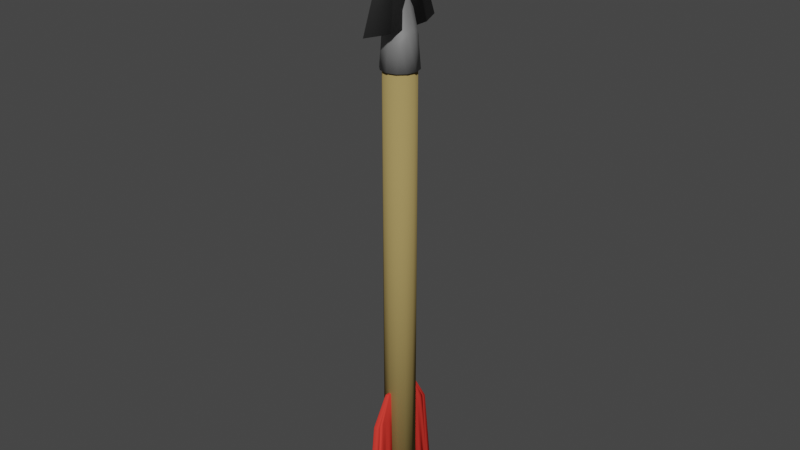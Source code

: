# Source: arrow.blend  (saved by Blender 2.83.19; exported with 4.5.12 LTS)
import bpy
from mathutils import Matrix  # noqa: F401  (used for matrix-valued properties, if any)

bpy.ops.wm.read_factory_settings(use_empty=True)
scene = bpy.context.scene
scene.name = 'Scene'

# ---- collections
col_collection = bpy.data.collections.new('Collection'); scene.collection.children.link(col_collection)

# ---- materials (node trees are filled in below, after node groups)
mat_dark_metal = bpy.data.materials.new('Dark Metal')
mat_dark_metal.use_transparent_shadow = False
mat_light_metal = bpy.data.materials.new('Light Metal')
mat_light_metal.use_transparent_shadow = False
mat_wood = bpy.data.materials.new('Wood')
mat_wood.use_transparent_shadow = False
mat_feather = bpy.data.materials.new('Feather')
mat_feather.use_transparent_shadow = False

# ---- material node trees
mat_dark_metal.use_nodes = True; mat_dark_metal.node_tree.nodes.clear()
_N = mat_dark_metal.node_tree.nodes; _L = mat_dark_metal.node_tree.links
n0 = _N.new('ShaderNodeBsdfPrincipled'); n0.name = 'Principled BSDF'; n0.location = (10, 300)
n0.distribution = 'GGX'
n0.subsurface_method = 'BURLEY'
n0.inputs[0].default_value = (0.07658, 0.07658, 0.07658, 1.0)
n0.inputs[1].default_value = 0.5
n0.inputs[3].default_value = 1.45
n0.inputs[27].default_value = (0.0, 0.0, 0.0, 1.0)
n0.inputs[28].default_value = 1.0
n1 = _N.new('ShaderNodeOutputMaterial'); n1.name = 'Material Output'; n1.location = (300, 300)
_L.new(n0.outputs[0], n1.inputs[0])
n1.is_active_output = True
mat_light_metal.use_nodes = True; mat_light_metal.node_tree.nodes.clear()
_N = mat_light_metal.node_tree.nodes; _L = mat_light_metal.node_tree.links
n0 = _N.new('ShaderNodeBsdfPrincipled'); n0.name = 'Principled BSDF'; n0.location = (10, 300)
n0.distribution = 'GGX'
n0.subsurface_method = 'BURLEY'
n0.inputs[0].default_value = (0.281, 0.281, 0.281, 1.0)
n0.inputs[1].default_value = 0.35
n0.inputs[3].default_value = 1.45
n0.inputs[27].default_value = (0.0, 0.0, 0.0, 1.0)
n0.inputs[28].default_value = 1.0
n1 = _N.new('ShaderNodeOutputMaterial'); n1.name = 'Material Output'; n1.location = (300, 300)
_L.new(n0.outputs[0], n1.inputs[0])
n1.is_active_output = True
mat_wood.use_nodes = True; mat_wood.node_tree.nodes.clear()
_N = mat_wood.node_tree.nodes; _L = mat_wood.node_tree.links
n0 = _N.new('ShaderNodeBsdfPrincipled'); n0.name = 'Principled BSDF'; n0.location = (10, 300)
n0.distribution = 'GGX'
n0.subsurface_method = 'BURLEY'
n0.inputs[0].default_value = (0.3506, 0.2575, 0.09626, 1.0)
n0.inputs[3].default_value = 1.45
n0.inputs[13].default_value = 0.0
n0.inputs[27].default_value = (0.0, 0.0, 0.0, 1.0)
n0.inputs[28].default_value = 1.0
n1 = _N.new('ShaderNodeOutputMaterial'); n1.name = 'Material Output'; n1.location = (300, 300)
_L.new(n0.outputs[0], n1.inputs[0])
n1.is_active_output = True
mat_feather.use_nodes = True; mat_feather.node_tree.nodes.clear()
_N = mat_feather.node_tree.nodes; _L = mat_feather.node_tree.links
n0 = _N.new('ShaderNodeBsdfPrincipled'); n0.name = 'Principled BSDF'; n0.location = (10, 300)
n0.distribution = 'GGX'
n0.subsurface_method = 'BURLEY'
n0.inputs[0].default_value = (0.8, 0.04663, 0.03452, 1.0)
n0.inputs[3].default_value = 1.45
n0.inputs[13].default_value = 0.0
n0.inputs[27].default_value = (0.0, 0.0, 0.0, 1.0)
n0.inputs[28].default_value = 1.0
n1 = _N.new('ShaderNodeOutputMaterial'); n1.name = 'Material Output'; n1.location = (300, 300)
_L.new(n0.outputs[0], n1.inputs[0])
n1.is_active_output = True

# ---- world
world_world = bpy.data.worlds.new('World'); scene.world = world_world
world_world.use_nodes = True; world_world.node_tree.nodes.clear()
_N = world_world.node_tree.nodes; _L = world_world.node_tree.links
n0 = _N.new('ShaderNodeOutputWorld'); n0.name = 'World Output'; n0.location = (300, 300)
n1 = _N.new('ShaderNodeBackground'); n1.name = 'Background'; n1.location = (10, 300)
n1.inputs[0].default_value = (0.05088, 0.05088, 0.05088, 1.0)
_L.new(n1.outputs[0], n0.inputs[0])
n0.is_active_output = True
world_world.color = (0.05088, 0.05088, 0.05088)
world_world.use_sun_shadow = False
world_world.sun_shadow_jitter_overblur = 0.0

# ---- meshes
me_cylinder = bpy.data.meshes.new('Cylinder')
me_cylinder.from_pydata([(-4.48e-08, 0.2901, 0.5099), (-4.48e-08, 0.2901, 8.962), (0.145, 0.2512, 0.5099), (0.145, 0.2512, 8.962), (0.2512, 0.145, 0.5099), (0.2512, 0.145, 8.962), (0.2901, -1.023e-07, 0.5099), (0.2901, -1.023e-07, 8.962), (0.2512, -0.145, 0.5099), (0.2512, -0.145, 8.962), (0.145, -0.2512, 0.5099), (0.145, -0.2512, 8.962), (-9.983e-10, -0.2901, 0.5099), (-9.983e-10, -0.2901, 8.962), (-0.145, -0.2512, 0.5099), (-0.145, -0.2512, 8.962), (-0.2512, -0.145, 0.5099), (-0.2512, -0.145, 8.962), (-0.2901, -2.244e-07, 0.5099), (-0.2901, -2.244e-07, 8.962), (-0.2512, 0.145, 0.5099), (-0.2512, 0.145, 8.962), (-0.145, 0.2512, 0.5099), (-0.145, 0.2512, 8.962), (-4.018e-07, 0.3343, 8.722), (-2.78e-10, 0.2577, 9.409), (0.1672, 0.2896, 8.722), (0.08551, 0.2191, 9.409), (0.2896, 0.1672, 8.722), (0.06012, 0.1211, 10.08), (0.3344, -3.121e-06, 8.722), (0.08259, 0.0, 10.15), (0.2896, -0.1672, 8.722), (0.06012, -0.1211, 10.08), (0.1672, -0.2896, 8.722), (0.08551, -0.2191, 9.409), (-3.513e-07, -0.3344, 8.722), (-2.78e-10, -0.2577, 9.409), (-0.1672, -0.2896, 8.722), (-0.08551, -0.2191, 9.409), (-0.2896, -0.1672, 8.722), (-0.06012, -0.1211, 10.08), (-0.3344, -3.261e-06, 8.722), (-0.08259, 0.0, 10.15), (-0.2896, 0.1672, 8.722), (-0.06012, 0.1211, 10.08), (-0.1672, 0.2896, 8.722), (-0.08551, 0.2191, 9.409), (-7.341e-07, 0.8607, 9.402), (0.1824, 0.4304, 9.402), (-5.44e-07, -1.36e-07, 11.63), (0.1824, -0.4304, 9.402), (-7.341e-07, -0.8607, 9.402), (-7.071e-07, 0.0, 11.63), (-0.1824, -0.4304, 9.402), (-0.1824, 0.4304, 9.402), (-9.461e-08, 0.2783, 9.224), (0.1815, 0.238, 9.224), (0.2479, 0.1335, 9.352), (0.2764, 0.0, 9.401), (0.2479, -0.1335, 9.352), (0.1815, -0.238, 9.224), (-9.461e-08, -0.2783, 9.224), (-0.1815, -0.238, 9.224), (-0.2479, -0.1335, 9.352), (-0.2764, 0.0, 9.401), (-0.2479, 0.1335, 9.352), (-0.1815, 0.238, 9.224), (0.03001, 0.2555, 2.664), (0.02041, 0.2552, 2.674), (0.06147, 0.4408, 0.3873), (0.04173, 0.4415, 0.3675), (-0.02959, 0.2555, 2.664), (-0.01999, 0.2552, 2.674), (-0.06105, 0.4408, 0.3873), (-0.04131, 0.4415, 0.3675), (-0.04131, 0.289, 0.2824), (-0.04131, 0.2842, 0.3022), (-0.06105, 0.289, 0.3022), (-0.01999, 0.2097, 2.664), (-0.01999, 0.212, 2.674), (-0.02959, 0.212, 2.664), (-0.04131, 0.8661, 0.2824), (-0.06105, 0.8636, 0.3022), (-0.04131, 0.869, 0.3005), (-0.01999, 0.369, 2.674), (-0.01999, 0.3722, 2.665), (-0.02959, 0.3698, 2.664), (0.04173, 0.289, 0.2824), (0.06147, 0.289, 0.3022), (0.04173, 0.2842, 0.3022), (0.02041, 0.212, 2.674), (0.02041, 0.2097, 2.664), (0.03001, 0.212, 2.664), (0.04173, 0.8661, 0.2824), (0.04173, 0.869, 0.3005), (0.06147, 0.8636, 0.3022), (0.02041, 0.369, 2.674), (0.03001, 0.3698, 2.664), (0.02041, 0.3722, 2.665), (0.02041, 0.2758, 2.674), (0.06147, 0.5163, 0.3873), (-0.04131, 0.5173, 0.3675), (-0.02959, 0.2762, 2.664), (-0.06105, 0.5163, 0.3873), (-0.01999, 0.2758, 2.674), (0.04173, 0.5173, 0.3675), (0.03001, 0.2762, 2.664), (-0.06105, 0.7444, 0.4027), (-0.01999, 0.3392, 2.674), (0.04575, 0.7449, 0.3878), (0.03001, 0.3399, 2.664), (0.02041, 0.3392, 2.674), (0.06147, 0.7444, 0.4027), (-0.04131, 0.7464, 0.383), (-0.02959, 0.3399, 2.664), (0.02041, 0.3201, 2.674), (0.06147, 0.6744, 0.4027), (-0.04131, 0.6762, 0.383), (-0.02959, 0.3207, 2.664), (-0.06105, 0.6744, 0.4027), (-0.01999, 0.3201, 2.674), (0.04173, 0.6762, 0.383), (0.03001, 0.3207, 2.664), (-0.06105, 0.7708, 0.3022), (-0.01999, 0.3436, 2.674), (0.04173, 0.7729, 0.2824), (0.03001, 0.3443, 2.664), (0.02041, 0.3436, 2.674), (0.06147, 0.7708, 0.3022), (-0.04131, 0.7729, 0.2824), (-0.02959, 0.3443, 2.664), (0.02041, 0.3142, 2.674), (0.06147, 0.663, 0.3022), (-0.04131, 0.6646, 0.2824), (-0.02959, 0.3147, 2.664), (-0.06105, 0.663, 0.3022), (-0.01999, 0.3142, 2.674), (0.04173, 0.6646, 0.2824), (0.03001, 0.3147, 2.664), (0.02041, 0.281, 2.674), (0.06147, 0.5415, 0.3022), (-0.04131, 0.5426, 0.2824), (-0.02959, 0.2813, 2.664), (-0.06105, 0.5415, 0.3022), (-0.01999, 0.281, 2.674), (0.04173, 0.5426, 0.2824), (0.03001, 0.2813, 2.664), (0.04173, 0.4284, 0.2824), (-0.06105, 0.4278, 0.3022), (-0.01999, 0.2499, 2.674), (0.03001, 0.2501, 2.664), (-0.04131, 0.4284, 0.2824), (-0.02959, 0.2501, 2.664), (0.06147, 0.4278, 0.3022), (0.02041, 0.2499, 2.674), (-0.02757, 0.2362, 1.824), (-0.04078, 0.2394, 1.824), (-0.02757, 0.6842, 2.118), (-0.04078, 0.6806, 2.118), (0.0412, 0.6806, 2.118), (0.02799, 0.6842, 2.118), (0.02799, 0.2362, 1.824), (0.0412, 0.2394, 1.824), (-0.04078, 0.362, 2.148), (0.0412, 0.362, 2.148), (0.0412, 0.4265, 2.148), (-0.04078, 0.4265, 2.148), (0.0412, 0.6, 2.153), (-0.04078, 0.6, 2.153), (-0.04078, 0.5207, 2.153), (0.0412, 0.5207, 2.153), (0.0412, 0.6123, 2.118), (-0.04078, 0.6123, 2.118), (-0.04078, 0.5127, 2.118), (0.0412, 0.5127, 2.118), (-0.04078, 0.4388, 2.118), (0.0412, 0.4388, 2.118), (-0.04078, 0.354, 2.118), (0.0412, 0.354, 2.118), (-0.03199, -0.2519, 2.658), (-0.02239, -0.2516, 2.668), (-0.06185, -0.4375, 0.3809), (-0.04211, -0.438, 0.3612), (0.02762, -0.2514, 2.658), (0.01801, -0.2513, 2.668), (0.06066, -0.4364, 0.3809), (0.04093, -0.4373, 0.3612), (0.03962, -0.2849, 0.2761), (0.03958, -0.28, 0.2958), (0.05936, -0.2847, 0.2958), (0.01762, -0.2057, 2.658), (0.01764, -0.208, 2.668), (0.02725, -0.208, 2.658), (0.04457, -0.862, 0.2761), (0.06429, -0.8593, 0.2958), (0.0446, -0.8649, 0.2942), (0.01899, -0.365, 2.668), (0.01902, -0.3683, 2.659), (0.0286, -0.3657, 2.658), (-0.04342, -0.2856, 0.2761), (-0.06315, -0.2858, 0.2958), (-0.04346, -0.2808, 0.2958), (-0.02276, -0.2084, 2.668), (-0.02278, -0.206, 2.658), (-0.03236, -0.2085, 2.658), (-0.03847, -0.8627, 0.2761), (-0.03844, -0.8656, 0.2942), (-0.05822, -0.8603, 0.2958), (-0.02141, -0.3653, 2.668), (-0.03101, -0.3662, 2.658), (-0.02138, -0.3686, 2.659), (-0.02221, -0.2722, 2.668), (-0.0612, -0.513, 0.3809), (0.04158, -0.5131, 0.3612), (0.0278, -0.2721, 2.658), (0.06131, -0.5119, 0.3809), (0.01819, -0.2719, 2.668), (-0.04146, -0.5138, 0.3612), (-0.03181, -0.2726, 2.658), (0.06326, -0.74, 0.3964), (0.01873, -0.3353, 2.668), (-0.03126, -0.3363, 2.658), (-0.02167, -0.3356, 2.668), (-0.05925, -0.7411, 0.3964), (0.04355, -0.7423, 0.3767), (0.02834, -0.3358, 2.658), (-0.02183, -0.3165, 2.668), (-0.05985, -0.6711, 0.3964), (0.04294, -0.672, 0.3767), (0.02818, -0.3166, 2.658), (0.06266, -0.6701, 0.3964), (0.01857, -0.3162, 2.668), (-0.0401, -0.6727, 0.3767), (-0.03143, -0.3171, 2.658), (0.06349, -0.7665, 0.2958), (0.01877, -0.3396, 2.668), (-0.03927, -0.7695, 0.2761), (-0.03123, -0.3407, 2.658), (-0.02163, -0.34, 2.668), (-0.05902, -0.7675, 0.2958), (0.04377, -0.7688, 0.2761), (0.02838, -0.3402, 2.658), (-0.02188, -0.3105, 2.668), (-0.05994, -0.6597, 0.2958), (0.04284, -0.6605, 0.2761), (0.02813, -0.3106, 2.658), (0.06257, -0.6586, 0.2958), (0.01852, -0.3102, 2.668), (-0.0402, -0.6612, 0.2761), (-0.03148, -0.3111, 2.658), (-0.02217, -0.2773, 2.668), (-0.06099, -0.5382, 0.2958), (0.0418, -0.5384, 0.2761), (0.02784, -0.2773, 2.658), (0.06152, -0.5372, 0.2958), (0.01824, -0.277, 2.668), (-0.04124, -0.5392, 0.2761), (-0.03177, -0.2778, 2.658), (-0.04222, -0.425, 0.2761), (0.06055, -0.4235, 0.2958), (0.01797, -0.2459, 2.668), (-0.03203, -0.2466, 2.658), (0.04082, -0.4243, 0.2761), (0.02757, -0.2461, 2.658), (-0.06196, -0.4246, 0.2958), (-0.02243, -0.2463, 2.668), (0.02543, -0.2321, 1.818), (0.03866, -0.2352, 1.818), (0.02927, -0.6801, 2.111), (0.04245, -0.6765, 2.111), (-0.03952, -0.6772, 2.111), (-0.02629, -0.6806, 2.111), (-0.03013, -0.2326, 1.818), (-0.04331, -0.2359, 1.818), (0.03972, -0.3579, 2.142), (-0.04226, -0.3586, 2.142), (-0.0417, -0.4231, 2.142), (0.04027, -0.4224, 2.142), (-0.04022, -0.5966, 2.147), (0.04176, -0.5959, 2.147), (0.04108, -0.5165, 2.147), (-0.0409, -0.5172, 2.147), (-0.04011, -0.6088, 2.111), (0.04186, -0.6081, 2.111), (0.04101, -0.5086, 2.111), (-0.04096, -0.5093, 2.111), (0.04037, -0.4347, 2.111), (-0.0416, -0.4354, 2.111), (0.03965, -0.3498, 2.111), (-0.04233, -0.3505, 2.111), (-0.04273, -0.7423, 0.376)], [], [(0, 1, 3, 2), (2, 3, 5, 4), (4, 5, 7, 6), (6, 7, 9, 8), (8, 9, 11, 10), (10, 11, 13, 12), (12, 13, 15, 14), (14, 15, 17, 16), (16, 17, 19, 18), (18, 19, 21, 20), (3, 1, 23, 21, 19, 17, 15, 13, 11, 9, 7, 5), (20, 21, 23, 22), (22, 23, 1, 0), (0, 2, 4, 6, 8, 10, 12, 14, 16, 18, 20, 22), (56, 25, 27, 57), (57, 27, 29, 58), (58, 29, 31, 59), (59, 31, 33, 60), (60, 33, 35, 61), (61, 35, 37, 62), (62, 37, 39, 63), (63, 39, 41, 64), (64, 41, 43, 65), (65, 43, 45, 66), (66, 45, 47, 67), (67, 47, 25, 56), (24, 26, 28, 30, 32, 34, 36, 38, 40, 42, 44, 46), (48, 53, 50, 49), (49, 50, 53, 51), (51, 53, 52), (54, 52, 50), (54, 50, 55), (55, 53, 48), (48, 49, 51, 52, 54, 55), (46, 67, 56, 24), (44, 66, 67, 46), (42, 65, 66, 44), (40, 64, 65, 42), (38, 63, 64, 40), (36, 62, 63, 38), (34, 61, 62, 36), (32, 60, 61, 34), (30, 59, 60, 32), (28, 58, 59, 30), (26, 57, 58, 28), (24, 56, 57, 26), (162, 92, 79, 156), (179, 151, 93, 163), (102, 106, 71, 75), (155, 150, 80, 91), (173, 131, 87, 159), (158, 86, 99, 161), (76, 77, 78), (79, 80, 81), (82, 83, 84), (85, 86, 87), (88, 89, 90), (91, 92, 93), (94, 95, 96), (97, 98, 99), (152, 76, 78, 149), (156, 79, 81, 157), (125, 85, 87, 131), (158, 84, 83, 159), (94, 82, 84, 95), (85, 97, 99, 86), (160, 96, 95, 161), (126, 94, 96, 129), (155, 91, 93, 151), (162, 90, 89, 163), (76, 88, 90, 77), (91, 80, 79, 92), (152, 148, 88, 76), (100, 69, 68, 107), (148, 71, 70, 154), (150, 73, 72, 153), (102, 75, 74, 104), (178, 153, 72, 164), (100, 105, 73, 69), (166, 107, 68, 165), (177, 147, 107, 166), (140, 145, 105, 100), (142, 102, 104, 144), (140, 100, 107, 147), (71, 106, 101, 70), (73, 105, 103, 72), (164, 72, 103, 167), (142, 146, 106, 102), (130, 126, 110, 114), (128, 112, 111, 127), (130, 114, 108, 124), (128, 125, 109, 112), (172, 127, 111, 168), (122, 110, 113, 117), (121, 109, 115, 119), (170, 119, 115, 169), (174, 135, 119, 170), (137, 121, 119, 135), (138, 122, 117, 133), (114, 110, 122, 118), (112, 116, 123, 111), (114, 118, 120, 108), (112, 109, 121, 116), (168, 111, 123, 171), (160, 98, 127, 172), (97, 85, 125, 128), (82, 130, 124, 83), (97, 128, 127, 98), (82, 94, 126, 130), (110, 126, 129, 113), (109, 125, 131, 115), (169, 115, 131, 173), (146, 138, 133, 141), (145, 137, 135, 143), (176, 143, 135, 174), (118, 122, 138, 134), (116, 132, 139, 123), (118, 134, 136, 120), (116, 121, 137, 132), (171, 123, 139, 175), (167, 103, 143, 176), (105, 145, 143, 103), (106, 146, 141, 101), (134, 138, 146, 142), (132, 140, 147, 139), (134, 142, 144, 136), (132, 137, 145, 140), (175, 139, 147, 177), (157, 81, 153, 178), (80, 150, 153, 81), (88, 148, 154, 89), (75, 71, 148, 152), (69, 155, 151, 68), (75, 152, 149, 74), (69, 73, 150, 155), (165, 68, 151, 179), (70, 165, 179, 154), (78, 157, 178, 149), (133, 175, 177, 141), (104, 167, 176, 144), (117, 171, 175, 133), (144, 176, 174, 136), (108, 169, 173, 124), (96, 160, 172, 129), (113, 168, 171, 117), (136, 174, 170, 120), (120, 170, 169, 108), (129, 172, 168, 113), (74, 164, 167, 104), (141, 177, 166, 101), (101, 166, 165, 70), (149, 178, 164, 74), (92, 162, 163, 93), (98, 160, 161, 99), (86, 158, 159, 87), (77, 156, 157, 78), (84, 158, 161, 95), (124, 173, 159, 83), (154, 179, 163, 89), (90, 162, 156, 77), (273, 204, 191, 267), (290, 262, 205, 274), (214, 218, 183, 187), (266, 261, 192, 203), (284, 242, 199, 270), (269, 198, 211, 272), (188, 189, 190), (191, 192, 193), (194, 195, 196), (197, 198, 199), (200, 201, 202), (203, 204, 205), (206, 207, 208), (209, 210, 211), (263, 188, 190, 260), (267, 191, 193, 268), (236, 197, 199, 242), (269, 196, 195, 270), (206, 194, 196, 207), (197, 209, 211, 198), (271, 208, 207, 272), (237, 206, 208, 240), (266, 203, 205, 262), (273, 202, 201, 274), (188, 200, 202, 189), (203, 192, 191, 204), (263, 259, 200, 188), (212, 181, 180, 219), (259, 183, 182, 265), (261, 185, 184, 264), (214, 187, 186, 216), (289, 264, 184, 275), (212, 217, 185, 181), (277, 219, 180, 276), (288, 258, 219, 277), (251, 256, 217, 212), (253, 214, 216, 255), (251, 212, 219, 258), (183, 218, 213, 182), (185, 217, 215, 184), (275, 184, 215, 278), (253, 257, 218, 214), (239, 223, 222, 238), (239, 236, 221, 223), (283, 238, 222, 279), (232, 221, 226, 230), (281, 230, 226, 280), (285, 246, 230, 281), (248, 232, 230, 246), (249, 233, 228, 244), (223, 227, 234, 222), (225, 229, 231, 220), (223, 221, 232, 227), (279, 222, 234, 282), (271, 210, 238, 283), (209, 197, 236, 239), (194, 241, 235, 195), (209, 239, 238, 210), (194, 206, 237, 241), (221, 236, 242, 226), (280, 226, 242, 284), (257, 249, 244, 252), (256, 248, 246, 254), (287, 254, 246, 285), (229, 233, 249, 245), (227, 243, 250, 234), (229, 245, 247, 231), (227, 232, 248, 243), (282, 234, 250, 286), (278, 215, 254, 287), (217, 256, 254, 215), (218, 257, 252, 213), (245, 249, 257, 253), (243, 251, 258, 250), (245, 253, 255, 247), (243, 248, 256, 251), (286, 250, 258, 288), (268, 193, 264, 289), (192, 261, 264, 193), (200, 259, 265, 201), (187, 183, 259, 263), (181, 266, 262, 180), (187, 263, 260, 186), (181, 185, 261, 266), (276, 180, 262, 290), (182, 276, 290, 265), (190, 268, 289, 260), (244, 286, 288, 252), (216, 278, 287, 255), (228, 282, 286, 244), (255, 287, 285, 247), (220, 280, 284, 235), (208, 271, 283, 240), (224, 279, 282, 228), (247, 285, 281, 231), (231, 281, 280, 220), (240, 283, 279, 224), (186, 275, 278, 216), (252, 288, 277, 213), (213, 277, 276, 182), (260, 289, 275, 186), (204, 273, 274, 205), (210, 271, 272, 211), (198, 269, 270, 199), (189, 267, 268, 190), (196, 269, 272, 207), (235, 284, 270, 195), (265, 290, 274, 201), (202, 273, 267, 189), (220, 235, 241, 225), (240, 224, 291, 237), (224, 228, 233, 291), (225, 291, 233, 229), (237, 291, 225, 241)])
me_cylinder.polygons.foreach_set('use_smooth', [True] * 274)
me_cylinder.polygons.foreach_set('material_index', [2, 2, 2, 2, 2, 2, 2, 2, 2, 2, 0, 2, 2, 2, 1, 1, 1, 1, 1, 1, 1, 1, 1, 1, 1, 1, 1, 0, 0, 0, 0, 0, 0, 0, 1, 1, 1, 1, 1, 1, 1, 1, 1, 1, 1, 1, 3, 3, 3, 3, 3, 3, 3, 3, 3, 3, 3, 3, 3, 3, 3, 3, 3, 3, 3, 3, 3, 3, 3, 3, 3, 3, 3, 3, 3, 3, 3, 3, 3, 3, 3, 3, 3, 3, 3, 3, 3, 3, 3, 3, 3, 0, 3, 3, 3, 3, 3, 0, 3, 3, 3, 3, 3, 3, 3, 3, 3, 3, 3, 3, 3, 3, 3, 3, 3, 3, 3, 3, 3, 3, 3, 3, 3, 3, 3, 3, 3, 3, 3, 3, 3, 3, 3, 3, 3, 3, 3, 3, 3, 3, 3, 3, 3, 3, 3, 3, 3, 3, 3, 3, 3, 3, 3, 3, 3, 3, 3, 3, 3, 3, 3, 3, 3, 3, 3, 3, 3, 3, 3, 3, 3, 3, 3, 3, 3, 3, 3, 3, 3, 3, 3, 3, 3, 3, 3, 3, 3, 3, 3, 3, 3, 3, 3, 3, 3, 3, 3, 3, 3, 3, 3, 3, 3, 3, 3, 3, 3, 3, 3, 3, 3, 3, 3, 3, 3, 3, 3, 3, 3, 3, 3, 3, 3, 3, 3, 3, 3, 3, 3, 3, 3, 3, 3, 3, 3, 3, 3, 3, 3, 3, 3, 3, 3, 3, 3, 3, 3, 3, 3, 3, 3, 3, 3, 3, 3, 3, 3, 3, 3, 3, 3, 3, 3, 3, 3, 3, 3, 3, 3, 3, 3, 3, 3, 3])
_uv = me_cylinder.uv_layers.new(name='UVMap')
_uv.uv.foreach_set('vector', [1.0, 0.5, 1.0, 1.0, 0.9167, 1.0, 0.9167, 0.5, 0.9167, 0.5, 0.9167, 1.0, 0.8333, 1.0, 0.8333, 0.5, 0.8333, 0.5, 0.8333, 1.0, 0.75, 1.0, 0.75, 0.5, 0.75, 0.5, 0.75, 1.0, 0.6667, 1.0, 0.6667, 0.5, 0.6667, 0.5, 0.6667, 1.0, 0.5833, 1.0, 0.5833, 0.5, 0.5833, 0.5, 0.5833, 1.0, 0.5, 1.0, 0.5, 0.5, 0.5, 0.5, 0.5, 1.0, 0.4167, 1.0, 0.4167, 0.5, 0.4167, 0.5, 0.4167, 1.0, 0.3333, 1.0, 0.3333, 0.5, 0.3333, 0.5, 0.3333, 1.0, 0.25, 1.0, 0.25, 0.5, 0.25, 0.5, 0.25, 1.0, 0.1667, 1.0, 0.1667, 0.5, 0.37, 0.4578, 0.25, 0.49, 0.13, 0.4578, 0.04215, 0.37, 0.01, 0.25, 0.04215, 0.13, 0.13, 0.04215, 0.25, 0.01, 0.37, 0.04215, 0.4578, 0.13, 0.49, 0.25, 0.4578, 0.37, 0.1667, 0.5, 0.1667, 1.0, 0.08333, 1.0, 0.08333, 0.5, 0.08333, 0.5, 0.08333, 1.0, 7.451e-08, 1.0, 7.451e-08, 0.5, 0.75, 0.49, 0.87, 0.4578, 0.9578, 0.37, 0.99, 0.25, 0.9578, 0.13, 0.87, 0.04215, 0.75, 0.01, 0.63, 0.04215, 0.5422, 0.13, 0.51, 0.25, 0.5422, 0.37, 0.63, 0.4578, 1.0, 0.8656, 1.0, 1.0, 0.9167, 1.0, 0.9167, 0.8656, 0.9167, 0.8656, 0.9167, 1.0, 0.8333, 1.0, 0.8333, 0.8656, 0.8333, 0.8656, 0.8333, 1.0, 0.75, 1.0, 0.75, 0.8656, 0.75, 0.8656, 0.75, 1.0, 0.6667, 1.0, 0.6667, 0.8656, 0.6667, 0.8656, 0.6667, 1.0, 0.5833, 1.0, 0.5833, 0.8656, 0.5833, 0.8656, 0.5833, 1.0, 0.5, 1.0, 0.5, 0.8656, 0.5, 0.8656, 0.5, 1.0, 0.4167, 1.0, 0.4167, 0.8656, 0.4167, 0.8656, 0.4167, 1.0, 0.3333, 1.0, 0.3333, 0.8656, 0.3333, 0.8656, 0.3333, 1.0, 0.25, 1.0, 0.25, 0.8656, 0.25, 0.8656, 0.25, 1.0, 0.1667, 1.0, 0.1667, 0.8656, 0.1667, 0.8656, 0.1667, 1.0, 0.08333, 1.0, 0.08333, 0.8656, 0.08333, 0.8656, 0.08333, 1.0, 7.451e-08, 1.0, -1.195e-07, 0.8656, 0.75, 0.49, 0.87, 0.4578, 0.9578, 0.37, 0.99, 0.25, 0.9578, 0.13, 0.87, 0.04215, 0.75, 0.01, 0.63, 0.04215, 0.5422, 0.13, 0.51, 0.25, 0.5422, 0.37, 0.63, 0.4578, 0.25, 0.49, 0.25, 0.25, 0.25, 0.25, 0.4578, 0.37, 0.4578, 0.37, 0.25, 0.25, 0.25, 0.25, 0.4578, 0.13, 0.4578, 0.13, 0.25, 0.25, 0.25, 0.01, 0.5422, 0.13, 0.75, 0.01, 0.0, 0.0, 0.5422, 0.13, 0.0, 0.0, 0.5422, 0.37, 0.04215, 0.37, 0.25, 0.25, 0.25, 0.49, 0.75, 0.49, 0.9578, 0.37, 0.9578, 0.13, 0.75, 0.01, 0.5422, 0.13, 0.5422, 0.37, 0.08333, 0.5, 0.08333, 0.8656, -1.195e-07, 0.8656, 7.451e-08, 0.5, 0.1667, 0.5, 0.1667, 0.8656, 0.08333, 0.8656, 0.08333, 0.5, 0.25, 0.5, 0.25, 0.8656, 0.1667, 0.8656, 0.1667, 0.5, 0.3333, 0.5, 0.3333, 0.8656, 0.25, 0.8656, 0.25, 0.5, 0.4167, 0.5, 0.4167, 0.8656, 0.3333, 0.8656, 0.3333, 0.5, 0.5, 0.5, 0.5, 0.8656, 0.4167, 0.8656, 0.4167, 0.5, 0.5833, 0.5, 0.5833, 0.8656, 0.5, 0.8656, 0.5, 0.5, 0.6667, 0.5, 0.6667, 0.8656, 0.5833, 0.8656, 0.5833, 0.5, 0.75, 0.5, 0.75, 0.8656, 0.6667, 0.8656, 0.6667, 0.5, 0.8333, 0.5, 0.8333, 0.8656, 0.75, 0.8656, 0.75, 0.5, 0.9167, 0.5, 0.9167, 0.8656, 0.8333, 0.8656, 0.8333, 0.5, 1.0, 0.5, 1.0, 0.8656, 0.9167, 0.8656, 0.9167, 0.5, 0.5355, 0.7903, 0.6229, 0.7903, 0.6229, 0.9597, 0.5355, 0.9597, 0.5355, 0.6881, 0.6229, 0.6879, 0.6229, 0.7466, 0.5355, 0.747, 0.1653, 0.6479, 0.3347, 0.6479, 0.3347, 0.6802, 0.1653, 0.6802, 0.6653, 0.6877, 0.8347, 0.6877, 0.8347, 0.7464, 0.6653, 0.7464, 0.5355, 0.2075, 0.6229, 0.2073, 0.6229, 0.2465, 0.5355, 0.2469, 0.5356, 0.2903, 0.6231, 0.2903, 0.6231, 0.4597, 0.5356, 0.4597, 0.1653, 0.7479, 0.1653, 0.75, 0.125, 0.7479, 0.6229, 0.9597, 0.625, 0.9597, 0.6229, 1.0, 0.1653, 0.5021, 0.125, 0.5031, 0.1653, 0.5, 0.8347, 0.5036, 0.8347, 0.5, 0.875, 0.5024, 0.3347, 0.7479, 0.375, 0.7479, 0.3347, 0.75, 0.6653, 0.7464, 0.6653, 0.75, 0.625, 0.7464, 0.3347, 0.5021, 0.3347, 0.5, 0.375, 0.5031, 0.6653, 0.5036, 0.625, 0.5024, 0.6653, 0.5, 0.1653, 0.6885, 0.1653, 0.7479, 0.125, 0.7479, 0.125, 0.6888, 0.5355, 0.9597, 0.6229, 0.9597, 0.6229, 1.0, 0.5355, 1.0, 0.8347, 0.5428, 0.8347, 0.5036, 0.875, 0.5024, 0.875, 0.5418, 0.5356, 0.2903, 0.3769, 0.2903, 0.3771, 0.2476, 0.5355, 0.2469, 0.3347, 0.5021, 0.1653, 0.5021, 0.1653, 0.5, 0.3347, 0.5, 0.8347, 0.5036, 0.6653, 0.5036, 0.6653, 0.5, 0.8347, 0.5, 0.5355, 0.5031, 0.3771, 0.5024, 0.3769, 0.4597, 0.5356, 0.4597, 0.3347, 0.5418, 0.3347, 0.5021, 0.3771, 0.5024, 0.3771, 0.542, 0.6653, 0.6877, 0.6653, 0.7464, 0.6229, 0.7466, 0.6229, 0.6879, 0.5355, 0.7903, 0.3771, 0.7903, 0.3771, 0.7477, 0.5355, 0.747, 0.1653, 0.7479, 0.3347, 0.7479, 0.3347, 0.75, 0.1653, 0.75, 0.6653, 0.7464, 0.8347, 0.7464, 0.8347, 0.75, 0.6653, 0.75, 0.1653, 0.6885, 0.3347, 0.6885, 0.3347, 0.7479, 0.1653, 0.7479, 0.6653, 0.6476, 0.6653, 0.6795, 0.6229, 0.6797, 0.6229, 0.6477, 0.3347, 0.6885, 0.3347, 0.6802, 0.3771, 0.6802, 0.3771, 0.6885, 0.8347, 0.6877, 0.8347, 0.6795, 0.875, 0.6792, 0.875, 0.6874, 0.1653, 0.6479, 0.1653, 0.6802, 0.125, 0.6805, 0.125, 0.6484, 0.5355, 0.0619, 0.6229, 0.0621, 0.6229, 0.07033, 0.5355, 0.07016, 0.6653, 0.6476, 0.8347, 0.6476, 0.8347, 0.6795, 0.6653, 0.6795, 0.5355, 0.6478, 0.6229, 0.6477, 0.6229, 0.6797, 0.5355, 0.6798, 0.5355, 0.6398, 0.6229, 0.6398, 0.6229, 0.6477, 0.5355, 0.6478, 0.6653, 0.6397, 0.8347, 0.6397, 0.8347, 0.6476, 0.6653, 0.6476, 0.1653, 0.6399, 0.1653, 0.6479, 0.125, 0.6484, 0.125, 0.6404, 0.6653, 0.6397, 0.6653, 0.6476, 0.6229, 0.6477, 0.6229, 0.6398, 0.3347, 0.6802, 0.3347, 0.6479, 0.3771, 0.6479, 0.3771, 0.6802, 0.8347, 0.6795, 0.8347, 0.6476, 0.875, 0.6471, 0.875, 0.6792, 0.5355, 0.07016, 0.6229, 0.07033, 0.6229, 0.1023, 0.5355, 0.1022, 0.1653, 0.6399, 0.3347, 0.6399, 0.3347, 0.6479, 0.1653, 0.6479, 0.1653, 0.5418, 0.3347, 0.5418, 0.3347, 0.5486, 0.1653, 0.5486, 0.6653, 0.5428, 0.6653, 0.5496, 0.6229, 0.5495, 0.6229, 0.5428, 0.1653, 0.5418, 0.1653, 0.5486, 0.125, 0.5495, 0.125, 0.5427, 0.6653, 0.5428, 0.8347, 0.5428, 0.8347, 0.5496, 0.6653, 0.5496, 0.5355, 0.5425, 0.6229, 0.5428, 0.6229, 0.5495, 0.5355, 0.5493, 0.3347, 0.5785, 0.3347, 0.5486, 0.3771, 0.5488, 0.3771, 0.5787, 0.8347, 0.5791, 0.8347, 0.5496, 0.875, 0.5486, 0.875, 0.5783, 0.5355, 0.171, 0.6229, 0.1709, 0.6229, 0.2005, 0.5355, 0.2007, 0.5355, 0.1617, 0.6229, 0.1616, 0.6229, 0.1709, 0.5355, 0.171, 0.8347, 0.5884, 0.8347, 0.5791, 0.875, 0.5783, 0.875, 0.5876, 0.3347, 0.5879, 0.3347, 0.5785, 0.3771, 0.5787, 0.3771, 0.588, 0.1653, 0.5486, 0.3347, 0.5486, 0.3347, 0.5785, 0.1653, 0.5785, 0.6653, 0.5496, 0.6653, 0.5791, 0.6229, 0.5791, 0.6229, 0.5495, 0.1653, 0.5486, 0.1653, 0.5785, 0.125, 0.5793, 0.125, 0.5495, 0.6653, 0.5496, 0.8347, 0.5496, 0.8347, 0.5791, 0.6653, 0.5791, 0.5355, 0.5493, 0.6229, 0.5495, 0.6229, 0.5791, 0.5355, 0.579, 0.5355, 0.5031, 0.6229, 0.5035, 0.6229, 0.5428, 0.5355, 0.5425, 0.6653, 0.5036, 0.8347, 0.5036, 0.8347, 0.5428, 0.6653, 0.5428, 0.1653, 0.5021, 0.1653, 0.5418, 0.125, 0.5427, 0.125, 0.5031, 0.6653, 0.5036, 0.6653, 0.5428, 0.6229, 0.5428, 0.6229, 0.5035, 0.1653, 0.5021, 0.3347, 0.5021, 0.3347, 0.5418, 0.1653, 0.5418, 0.3347, 0.5486, 0.3347, 0.5418, 0.3771, 0.542, 0.3771, 0.5488, 0.8347, 0.5496, 0.8347, 0.5428, 0.875, 0.5418, 0.875, 0.5486, 0.5355, 0.2007, 0.6229, 0.2005, 0.6229, 0.2073, 0.5355, 0.2075, 0.3347, 0.6399, 0.3347, 0.5879, 0.3771, 0.588, 0.3771, 0.6399, 0.8347, 0.6397, 0.8347, 0.5884, 0.875, 0.5876, 0.875, 0.6392, 0.5355, 0.1102, 0.6229, 0.1102, 0.6229, 0.1616, 0.5355, 0.1617, 0.1653, 0.5785, 0.3347, 0.5785, 0.3347, 0.5879, 0.1653, 0.5879, 0.6653, 0.5791, 0.6653, 0.5884, 0.6229, 0.5884, 0.6229, 0.5791, 0.1653, 0.5785, 0.1653, 0.5879, 0.125, 0.5886, 0.125, 0.5793, 0.6653, 0.5791, 0.8347, 0.5791, 0.8347, 0.5884, 0.6653, 0.5884, 0.5355, 0.579, 0.6229, 0.5791, 0.6229, 0.5884, 0.5355, 0.5883, 0.5355, 0.1022, 0.6229, 0.1023, 0.6229, 0.1102, 0.5355, 0.1102, 0.8347, 0.6476, 0.8347, 0.6397, 0.875, 0.6392, 0.875, 0.6471, 0.3347, 0.6479, 0.3347, 0.6399, 0.3771, 0.6399, 0.3771, 0.6479, 0.1653, 0.5879, 0.3347, 0.5879, 0.3347, 0.6399, 0.1653, 0.6399, 0.6653, 0.5884, 0.6653, 0.6397, 0.6229, 0.6398, 0.6229, 0.5884, 0.1653, 0.5879, 0.1653, 0.6399, 0.125, 0.6404, 0.125, 0.5886, 0.6653, 0.5884, 0.8347, 0.5884, 0.8347, 0.6397, 0.6653, 0.6397, 0.5355, 0.5883, 0.6229, 0.5884, 0.6229, 0.6398, 0.5355, 0.6398, 0.5355, 0.002966, 0.6229, 0.003359, 0.6229, 0.0621, 0.5355, 0.0619, 0.8347, 0.7464, 0.8347, 0.6877, 0.875, 0.6874, 0.875, 0.7464, 0.3347, 0.7479, 0.3347, 0.6885, 0.3771, 0.6885, 0.3771, 0.7477, 0.1653, 0.6802, 0.3347, 0.6802, 0.3347, 0.6885, 0.1653, 0.6885, 0.6653, 0.6795, 0.6653, 0.6877, 0.6229, 0.6879, 0.6229, 0.6797, 0.1653, 0.6802, 0.1653, 0.6885, 0.125, 0.6888, 0.125, 0.6805, 0.6653, 0.6795, 0.8347, 0.6795, 0.8347, 0.6877, 0.6653, 0.6877, 0.5355, 0.6798, 0.6229, 0.6797, 0.6229, 0.6879, 0.5355, 0.6881, 0.3771, 0.6802, 0.5355, 0.6798, 0.5355, 0.6881, 0.3771, 0.6885, 0.3771, 0.002255, 0.5355, 0.002966, 0.5355, 0.0619, 0.3771, 0.06153, 0.3771, 0.588, 0.5355, 0.5883, 0.5355, 0.6398, 0.3771, 0.6399, 0.3771, 0.1021, 0.5355, 0.1022, 0.5355, 0.1102, 0.3771, 0.1101, 0.3771, 0.5787, 0.5355, 0.579, 0.5355, 0.5883, 0.3771, 0.588, 0.3771, 0.1101, 0.5355, 0.1102, 0.5355, 0.1617, 0.3771, 0.162, 0.3771, 0.2012, 0.5355, 0.2007, 0.5355, 0.2075, 0.3771, 0.208, 0.3771, 0.5024, 0.5355, 0.5031, 0.5355, 0.5425, 0.3771, 0.542, 0.3771, 0.5488, 0.5355, 0.5493, 0.5355, 0.579, 0.3771, 0.5787, 0.3771, 0.162, 0.5355, 0.1617, 0.5355, 0.171, 0.3771, 0.1713, 0.3771, 0.1713, 0.5355, 0.171, 0.5355, 0.2007, 0.3771, 0.2012, 0.3771, 0.542, 0.5355, 0.5425, 0.5355, 0.5493, 0.3771, 0.5488, 0.3771, 0.06984, 0.5355, 0.07016, 0.5355, 0.1022, 0.3771, 0.1021, 0.3771, 0.6399, 0.5355, 0.6398, 0.5355, 0.6478, 0.3771, 0.6479, 0.3771, 0.6479, 0.5355, 0.6478, 0.5355, 0.6798, 0.3771, 0.6802, 0.3771, 0.06153, 0.5355, 0.0619, 0.5355, 0.07016, 0.3771, 0.06984, 0.6229, 0.7903, 0.5355, 0.7903, 0.5355, 0.747, 0.6229, 0.7466, 0.6229, 0.5035, 0.5355, 0.5031, 0.5356, 0.4597, 0.6231, 0.4597, 0.6231, 0.2903, 0.5356, 0.2903, 0.5355, 0.2469, 0.6229, 0.2465, 0.3771, 0.9597, 0.5355, 0.9597, 0.5355, 1.0, 0.3771, 1.0, 0.3769, 0.2903, 0.5356, 0.2903, 0.5356, 0.4597, 0.3769, 0.4597, 0.3771, 0.208, 0.5355, 0.2075, 0.5355, 0.2469, 0.3771, 0.2476, 0.3771, 0.6885, 0.5355, 0.6881, 0.5355, 0.747, 0.3771, 0.7477, 0.3771, 0.7903, 0.5355, 0.7903, 0.5355, 0.9597, 0.3771, 0.9597, 0.5355, 0.7903, 0.6229, 0.7903, 0.6229, 0.9597, 0.5355, 0.9597, 0.5355, 0.6881, 0.6229, 0.6879, 0.6229, 0.7466, 0.5355, 0.747, 0.1653, 0.6479, 0.3347, 0.6479, 0.3347, 0.6802, 0.1653, 0.6802, 0.6653, 0.6877, 0.8347, 0.6877, 0.8347, 0.7464, 0.6653, 0.7464, 0.5355, 0.2075, 0.6229, 0.2073, 0.6229, 0.2465, 0.5355, 0.2469, 0.5356, 0.2903, 0.6231, 0.2903, 0.6231, 0.4597, 0.5356, 0.4597, 0.1653, 0.7479, 0.1653, 0.75, 0.125, 0.7479, 0.6229, 0.9597, 0.625, 0.9597, 0.6229, 1.0, 0.1653, 0.5021, 0.125, 0.5031, 0.1653, 0.5, 0.8347, 0.5036, 0.8347, 0.5, 0.875, 0.5024, 0.3347, 0.7479, 0.375, 0.7479, 0.3347, 0.75, 0.6653, 0.7464, 0.6653, 0.75, 0.625, 0.7464, 0.3347, 0.5021, 0.3347, 0.5, 0.375, 0.5031, 0.6653, 0.5036, 0.625, 0.5024, 0.6653, 0.5, 0.1653, 0.6885, 0.1653, 0.7479, 0.125, 0.7479, 0.125, 0.6888, 0.5355, 0.9597, 0.6229, 0.9597, 0.6229, 1.0, 0.5355, 1.0, 0.8347, 0.5428, 0.8347, 0.5036, 0.875, 0.5024, 0.875, 0.5418, 0.5356, 0.2903, 0.3769, 0.2903, 0.3771, 0.2476, 0.5355, 0.2469, 0.3347, 0.5021, 0.1653, 0.5021, 0.1653, 0.5, 0.3347, 0.5, 0.8347, 0.5036, 0.6653, 0.5036, 0.6653, 0.5, 0.8347, 0.5, 0.5355, 0.5031, 0.3771, 0.5024, 0.3769, 0.4597, 0.5356, 0.4597, 0.3347, 0.5418, 0.3347, 0.5021, 0.3771, 0.5024, 0.3771, 0.542, 0.6653, 0.6877, 0.6653, 0.7464, 0.6229, 0.7466, 0.6229, 0.6879, 0.5355, 0.7903, 0.3771, 0.7903, 0.3771, 0.7477, 0.5355, 0.747, 0.1653, 0.7479, 0.3347, 0.7479, 0.3347, 0.75, 0.1653, 0.75, 0.6653, 0.7464, 0.8347, 0.7464, 0.8347, 0.75, 0.6653, 0.75, 0.1653, 0.6885, 0.3347, 0.6885, 0.3347, 0.7479, 0.1653, 0.7479, 0.6653, 0.6476, 0.6653, 0.6795, 0.6229, 0.6797, 0.6229, 0.6477, 0.3347, 0.6885, 0.3347, 0.6802, 0.3771, 0.6802, 0.3771, 0.6885, 0.8347, 0.6877, 0.8347, 0.6795, 0.875, 0.6792, 0.875, 0.6874, 0.1653, 0.6479, 0.1653, 0.6802, 0.125, 0.6805, 0.125, 0.6484, 0.5355, 0.0619, 0.6229, 0.0621, 0.6229, 0.07033, 0.5355, 0.07016, 0.6653, 0.6476, 0.8347, 0.6476, 0.8347, 0.6795, 0.6653, 0.6795, 0.5355, 0.6478, 0.6229, 0.6477, 0.6229, 0.6797, 0.5355, 0.6798, 0.5355, 0.6398, 0.6229, 0.6398, 0.6229, 0.6477, 0.5355, 0.6478, 0.6653, 0.6397, 0.8347, 0.6397, 0.8347, 0.6476, 0.6653, 0.6476, 0.1653, 0.6399, 0.1653, 0.6479, 0.125, 0.6484, 0.125, 0.6404, 0.6653, 0.6397, 0.6653, 0.6476, 0.6229, 0.6477, 0.6229, 0.6398, 0.3347, 0.6802, 0.3347, 0.6479, 0.3771, 0.6479, 0.3771, 0.6802, 0.8347, 0.6795, 0.8347, 0.6476, 0.875, 0.6471, 0.875, 0.6792, 0.5355, 0.07016, 0.6229, 0.07033, 0.6229, 0.1023, 0.5355, 0.1022, 0.1653, 0.6399, 0.3347, 0.6399, 0.3347, 0.6479, 0.1653, 0.6479, 0.6653, 0.5428, 0.6653, 0.5496, 0.6229, 0.5495, 0.6229, 0.5428, 0.6653, 0.5428, 0.8347, 0.5428, 0.8347, 0.5496, 0.6653, 0.5496, 0.5355, 0.5425, 0.6229, 0.5428, 0.6229, 0.5495, 0.5355, 0.5493, 0.8347, 0.5791, 0.8347, 0.5496, 0.875, 0.5486, 0.875, 0.5783, 0.5355, 0.171, 0.6229, 0.1709, 0.6229, 0.2005, 0.5355, 0.2007, 0.5355, 0.1617, 0.6229, 0.1616, 0.6229, 0.1709, 0.5355, 0.171, 0.8347, 0.5884, 0.8347, 0.5791, 0.875, 0.5783, 0.875, 0.5876, 0.3347, 0.5879, 0.3347, 0.5785, 0.3771, 0.5787, 0.3771, 0.588, 0.6653, 0.5496, 0.6653, 0.5791, 0.6229, 0.5791, 0.6229, 0.5495, 0.1653, 0.5486, 0.1653, 0.5785, 0.125, 0.5793, 0.125, 0.5495, 0.6653, 0.5496, 0.8347, 0.5496, 0.8347, 0.5791, 0.6653, 0.5791, 0.5355, 0.5493, 0.6229, 0.5495, 0.6229, 0.5791, 0.5355, 0.579, 0.5355, 0.5031, 0.6229, 0.5035, 0.6229, 0.5428, 0.5355, 0.5425, 0.6653, 0.5036, 0.8347, 0.5036, 0.8347, 0.5428, 0.6653, 0.5428, 0.1653, 0.5021, 0.1653, 0.5418, 0.125, 0.5427, 0.125, 0.5031, 0.6653, 0.5036, 0.6653, 0.5428, 0.6229, 0.5428, 0.6229, 0.5035, 0.1653, 0.5021, 0.3347, 0.5021, 0.3347, 0.5418, 0.1653, 0.5418, 0.8347, 0.5496, 0.8347, 0.5428, 0.875, 0.5418, 0.875, 0.5486, 0.5355, 0.2007, 0.6229, 0.2005, 0.6229, 0.2073, 0.5355, 0.2075, 0.3347, 0.6399, 0.3347, 0.5879, 0.3771, 0.588, 0.3771, 0.6399, 0.8347, 0.6397, 0.8347, 0.5884, 0.875, 0.5876, 0.875, 0.6392, 0.5355, 0.1102, 0.6229, 0.1102, 0.6229, 0.1616, 0.5355, 0.1617, 0.1653, 0.5785, 0.3347, 0.5785, 0.3347, 0.5879, 0.1653, 0.5879, 0.6653, 0.5791, 0.6653, 0.5884, 0.6229, 0.5884, 0.6229, 0.5791, 0.1653, 0.5785, 0.1653, 0.5879, 0.125, 0.5886, 0.125, 0.5793, 0.6653, 0.5791, 0.8347, 0.5791, 0.8347, 0.5884, 0.6653, 0.5884, 0.5355, 0.579, 0.6229, 0.5791, 0.6229, 0.5884, 0.5355, 0.5883, 0.5355, 0.1022, 0.6229, 0.1023, 0.6229, 0.1102, 0.5355, 0.1102, 0.8347, 0.6476, 0.8347, 0.6397, 0.875, 0.6392, 0.875, 0.6471, 0.3347, 0.6479, 0.3347, 0.6399, 0.3771, 0.6399, 0.3771, 0.6479, 0.1653, 0.5879, 0.3347, 0.5879, 0.3347, 0.6399, 0.1653, 0.6399, 0.6653, 0.5884, 0.6653, 0.6397, 0.6229, 0.6398, 0.6229, 0.5884, 0.1653, 0.5879, 0.1653, 0.6399, 0.125, 0.6404, 0.125, 0.5886, 0.6653, 0.5884, 0.8347, 0.5884, 0.8347, 0.6397, 0.6653, 0.6397, 0.5355, 0.5883, 0.6229, 0.5884, 0.6229, 0.6398, 0.5355, 0.6398, 0.5355, 0.002966, 0.6229, 0.003359, 0.6229, 0.0621, 0.5355, 0.0619, 0.8347, 0.7464, 0.8347, 0.6877, 0.875, 0.6874, 0.875, 0.7464, 0.3347, 0.7479, 0.3347, 0.6885, 0.3771, 0.6885, 0.3771, 0.7477, 0.1653, 0.6802, 0.3347, 0.6802, 0.3347, 0.6885, 0.1653, 0.6885, 0.6653, 0.6795, 0.6653, 0.6877, 0.6229, 0.6879, 0.6229, 0.6797, 0.1653, 0.6802, 0.1653, 0.6885, 0.125, 0.6888, 0.125, 0.6805, 0.6653, 0.6795, 0.8347, 0.6795, 0.8347, 0.6877, 0.6653, 0.6877, 0.5355, 0.6798, 0.6229, 0.6797, 0.6229, 0.6879, 0.5355, 0.6881, 0.3771, 0.6802, 0.5355, 0.6798, 0.5355, 0.6881, 0.3771, 0.6885, 0.3771, 0.002255, 0.5355, 0.002966, 0.5355, 0.0619, 0.3771, 0.06153, 0.3771, 0.588, 0.5355, 0.5883, 0.5355, 0.6398, 0.3771, 0.6399, 0.3771, 0.1021, 0.5355, 0.1022, 0.5355, 0.1102, 0.3771, 0.1101, 0.3771, 0.5787, 0.5355, 0.579, 0.5355, 0.5883, 0.3771, 0.588, 0.3771, 0.1101, 0.5355, 0.1102, 0.5355, 0.1617, 0.3771, 0.162, 0.3771, 0.2012, 0.5355, 0.2007, 0.5355, 0.2075, 0.3771, 0.208, 0.3771, 0.5024, 0.5355, 0.5031, 0.5355, 0.5425, 0.3771, 0.542, 0.3771, 0.5488, 0.5355, 0.5493, 0.5355, 0.579, 0.3771, 0.5787, 0.3771, 0.162, 0.5355, 0.1617, 0.5355, 0.171, 0.3771, 0.1713, 0.3771, 0.1713, 0.5355, 0.171, 0.5355, 0.2007, 0.3771, 0.2012, 0.3771, 0.542, 0.5355, 0.5425, 0.5355, 0.5493, 0.3771, 0.5488, 0.3771, 0.06984, 0.5355, 0.07016, 0.5355, 0.1022, 0.3771, 0.1021, 0.3771, 0.6399, 0.5355, 0.6398, 0.5355, 0.6478, 0.3771, 0.6479, 0.3771, 0.6479, 0.5355, 0.6478, 0.5355, 0.6798, 0.3771, 0.6802, 0.3771, 0.06153, 0.5355, 0.0619, 0.5355, 0.07016, 0.3771, 0.06984, 0.6229, 0.7903, 0.5355, 0.7903, 0.5355, 0.747, 0.6229, 0.7466, 0.6229, 0.5035, 0.5355, 0.5031, 0.5356, 0.4597, 0.6231, 0.4597, 0.6231, 0.2903, 0.5356, 0.2903, 0.5355, 0.2469, 0.6229, 0.2465, 0.3771, 0.9597, 0.5355, 0.9597, 0.5355, 1.0, 0.3771, 1.0, 0.3769, 0.2903, 0.5356, 0.2903, 0.5356, 0.4597, 0.3769, 0.4597, 0.3771, 0.208, 0.5355, 0.2075, 0.5355, 0.2469, 0.3771, 0.2476, 0.3771, 0.6885, 0.5355, 0.6881, 0.5355, 0.747, 0.3771, 0.7477, 0.3771, 0.7903, 0.5355, 0.7903, 0.5355, 0.9597, 0.3771, 0.9597, 0.3771, 0.2012, 0.3771, 0.208, 0.1653, 0.5418, 0.1653, 0.5486, 0.3771, 0.542, 0.3771, 0.5488, 0.0, 0.0, 0.3347, 0.5418, 0.3771, 0.5488, 0.3771, 0.5787, 0.3347, 0.5785, 0.0, 0.0, 0.1653, 0.5486, 0.0, 0.0, 0.3347, 0.5785, 0.1653, 0.5785, 0.3347, 0.5418, 0.0, 0.0, 0.1653, 0.5486, 0.1653, 0.5418])
me_cylinder.materials.append(mat_dark_metal)
me_cylinder.materials.append(mat_light_metal)
me_cylinder.materials.append(mat_wood)
me_cylinder.materials.append(mat_feather)
me_cylinder.use_remesh_fix_poles = True
me_cylinder.use_remesh_preserve_attributes = False
me_cylinder.use_mirror_vertex_groups = False
me_cylinder.update()

# ---- objects
ob_cylinder = bpy.data.objects.new('Cylinder', me_cylinder)

# ---- transforms, parenting, visibility, modifiers, constraints
ob_cylinder.location = (0.0, 0.0, 0.0)
ob_cylinder.scale = (0.25, 0.25, 0.25)
ob_cylinder.lineart.crease_threshold = 0.0

# ---- collection membership
col_collection.objects.link(ob_cylinder)

# ---- scene / render settings (as saved in the file)
scene.frame_start = 1; scene.frame_end = 250; scene.frame_set(1)
scene.render.engine = 'BLENDER_EEVEE_NEXT'
scene.cycles.use_denoising = False
scene.cycles.samples = 128
scene.cycles.sampling_pattern = 'TABULATED_SOBOL'
scene.cycles.use_adaptive_sampling = False
scene.cycles.use_light_tree = False
scene.view_settings.view_transform = 'Filmic'
bpy.context.view_layer.update()

# ---- added for rendering (the .blend has no active camera and no usable light): camera, sun
cam_auto = bpy.data.cameras.new('AutoCamera')
cam_auto.lens = 50.0
cam_auto.sensor_width = 36.0
cam_auto.clip_end = 1000.0
ob_auto_camera = bpy.data.objects.new('AutoCamera', cam_auto)
scene.collection.objects.link(ob_auto_camera)
ob_auto_camera.location = (2.66036, -3.192, 3.6161)
ob_auto_camera.rotation_euler = (1.09748, -7.21219e-08, 0.694738)
scene.camera = ob_auto_camera
light_auto_sun = bpy.data.lights.new('AutoSun', 'SUN')
light_auto_sun.energy = 3.0
light_auto_sun.angle = 0.0523599
ob_auto_sun = bpy.data.objects.new('AutoSun', light_auto_sun)
scene.collection.objects.link(ob_auto_sun)
ob_auto_sun.rotation_euler = (0.872665, 0.174533, 0.523599)
bpy.context.view_layer.update()
